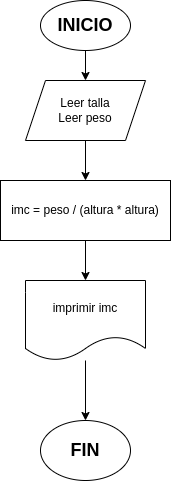

The diagram above was exported from draw.io. Its source (the exported page's mxGraphModel, read from the mxfile embedded in the PNG):
<mxGraphModel dx="1005" dy="542" grid="1" gridSize="10" guides="1" tooltips="1" connect="1" arrows="1" fold="1" page="1" pageScale="1" pageWidth="827" pageHeight="1169" math="0" shadow="0">
  <root>
    <mxCell id="0" />
    <mxCell id="1" parent="0" />
    <mxCell id="IsderljFqukL8h77f9Dc-2" value="" style="endArrow=classic;html=1;rounded=0;exitX=0.5;exitY=1;exitDx=0;exitDy=0;entryX=0.5;entryY=0;entryDx=0;entryDy=0;" parent="1" source="IsderljFqukL8h77f9Dc-3" target="IsderljFqukL8h77f9Dc-6" edge="1">
      <mxGeometry width="50" height="50" relative="1" as="geometry">
        <mxPoint x="328" y="64" as="sourcePoint" />
        <mxPoint x="423" y="124" as="targetPoint" />
      </mxGeometry>
    </mxCell>
    <mxCell id="IsderljFqukL8h77f9Dc-3" value="&lt;b&gt;&lt;font style=&quot;font-size: 18px;&quot;&gt;INICIO&lt;/font&gt;&lt;/b&gt;" style="ellipse;whiteSpace=wrap;html=1;" parent="1" vertex="1">
      <mxGeometry x="378" y="24" width="90" height="50" as="geometry" />
    </mxCell>
    <mxCell id="IsderljFqukL8h77f9Dc-6" value="Leer talla&lt;div&gt;Leer peso&lt;/div&gt;" style="shape=parallelogram;perimeter=parallelogramPerimeter;whiteSpace=wrap;html=1;fixedSize=1;" parent="1" vertex="1">
      <mxGeometry x="363" y="104" width="120" height="60" as="geometry" />
    </mxCell>
    <mxCell id="IsderljFqukL8h77f9Dc-9" value="" style="endArrow=classic;html=1;rounded=0;exitX=0.5;exitY=1;exitDx=0;exitDy=0;entryX=0.5;entryY=0;entryDx=0;entryDy=0;" parent="1" source="IsderljFqukL8h77f9Dc-6" target="IsderljFqukL8h77f9Dc-11" edge="1">
      <mxGeometry width="50" height="50" relative="1" as="geometry">
        <mxPoint x="548" y="244" as="sourcePoint" />
        <mxPoint x="423" y="204" as="targetPoint" />
      </mxGeometry>
    </mxCell>
    <mxCell id="IsderljFqukL8h77f9Dc-11" value="imc = peso / (altura * altura)" style="rounded=0;whiteSpace=wrap;html=1;" parent="1" vertex="1">
      <mxGeometry x="338" y="204" width="170" height="60" as="geometry" />
    </mxCell>
    <mxCell id="IsderljFqukL8h77f9Dc-13" value="" style="endArrow=classic;html=1;rounded=0;exitX=0.5;exitY=1;exitDx=0;exitDy=0;entryX=0.5;entryY=0;entryDx=0;entryDy=0;" parent="1" source="IsderljFqukL8h77f9Dc-11" target="IsderljFqukL8h77f9Dc-14" edge="1">
      <mxGeometry width="50" height="50" relative="1" as="geometry">
        <mxPoint x="548" y="244" as="sourcePoint" />
        <mxPoint x="423" y="314" as="targetPoint" />
      </mxGeometry>
    </mxCell>
    <mxCell id="IsderljFqukL8h77f9Dc-14" value="imprimir imc" style="shape=document;whiteSpace=wrap;html=1;boundedLbl=1;" parent="1" vertex="1">
      <mxGeometry x="363" y="304" width="120" height="80" as="geometry" />
    </mxCell>
    <mxCell id="IsderljFqukL8h77f9Dc-15" value="" style="endArrow=classic;html=1;rounded=0;entryX=0.5;entryY=0;entryDx=0;entryDy=0;" parent="1" source="IsderljFqukL8h77f9Dc-14" target="IsderljFqukL8h77f9Dc-16" edge="1">
      <mxGeometry width="50" height="50" relative="1" as="geometry">
        <mxPoint x="548" y="284" as="sourcePoint" />
        <mxPoint x="423" y="434" as="targetPoint" />
      </mxGeometry>
    </mxCell>
    <mxCell id="IsderljFqukL8h77f9Dc-16" value="&lt;b&gt;&lt;font style=&quot;font-size: 18px;&quot;&gt;FIN&lt;/font&gt;&lt;/b&gt;" style="ellipse;whiteSpace=wrap;html=1;" parent="1" vertex="1">
      <mxGeometry x="378" y="444" width="90" height="60" as="geometry" />
    </mxCell>
  </root>
</mxGraphModel>